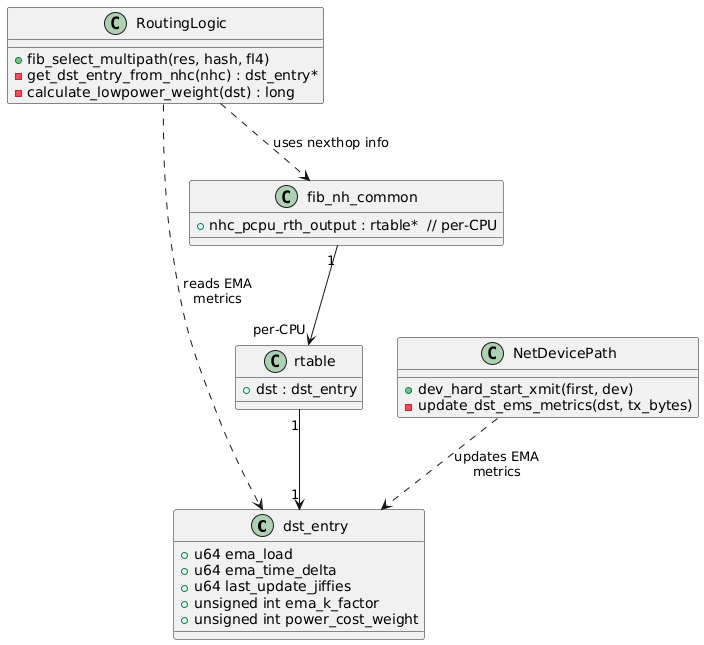

The diagram above was rendered by PlantUML. Its source (embedded in the PNG):
@startuml
class "dst_entry" {
  +u64 ema_load
  +u64 ema_time_delta
  +u64 last_update_jiffies
  +unsigned int ema_k_factor
  +unsigned int power_cost_weight
}

class "rtable" {
  +dst : dst_entry
}

class "fib_nh_common" {
  +nhc_pcpu_rth_output : rtable*  // per-CPU
}

class "NetDevicePath" {
  +dev_hard_start_xmit(first, dev)
  -update_dst_ems_metrics(dst, tx_bytes)
}

class "RoutingLogic" {
  +fib_select_multipath(res, hash, fl4)
  -get_dst_entry_from_nhc(nhc) : dst_entry*
  -calculate_lowpower_weight(dst) : long
}

fib_nh_common "1" --> "per-CPU" rtable
rtable "1" --> "1" dst_entry

NetDevicePath ..> "dst_entry" : updates EMA\nmetrics
RoutingLogic ..> "dst_entry" : reads EMA\nmetrics
RoutingLogic ..> fib_nh_common : uses nexthop info
@enduml